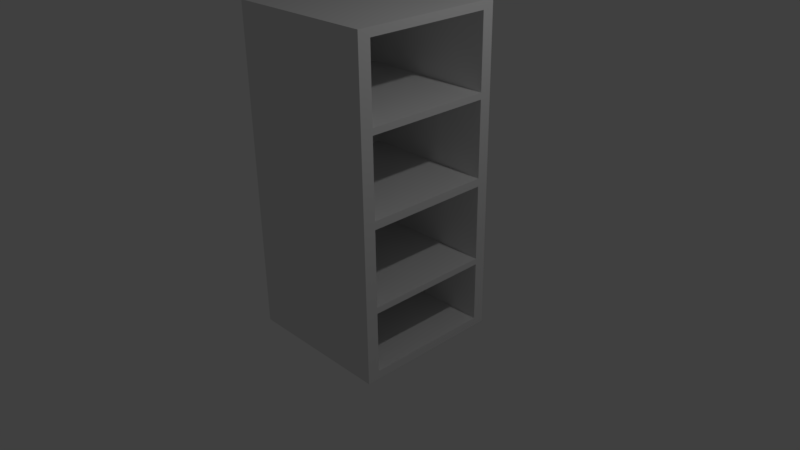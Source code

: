 # Source: Schrank.blend  (saved by Blender 2.77.0; exported with 4.5.12 LTS)
import bpy
from mathutils import Matrix  # noqa: F401  (used for matrix-valued properties, if any)

bpy.ops.wm.read_factory_settings(use_empty=True)
scene = bpy.context.scene
scene.name = 'Scene'

# ---- collections
col_collection_1 = bpy.data.collections.new('Collection 1'); scene.collection.children.link(col_collection_1)

# ---- materials (node trees are filled in below, after node groups)
mat_material = bpy.data.materials.new('Material')
mat_material.alpha_threshold = 0.0
mat_material.use_transparent_shadow = False
mat_material.roughness = 0.5
mat_material.line_color = (0.0, 0.0, 0.0, 1.0)

# ---- material node trees

# ---- world
world_world = bpy.data.worlds.new('World'); scene.world = world_world
world_world.color = (0.05088, 0.05088, 0.05088)
world_world.use_sun_shadow = False
world_world.sun_shadow_jitter_overblur = 0.0
world_world.cycles.sampling_method = 'MANUAL'

# ---- cameras
cam_camera = bpy.data.cameras.new('Camera')
cam_camera.clip_end = 100.0
cam_camera.lens = 35.0
cam_camera.sensor_width = 32.0
cam_camera.sensor_height = 18.0
cam_camera.ortho_scale = 7.314
cam_camera.dof.focus_distance = 0.0
cam_camera.dof.aperture_fstop = 128.0

# ---- lights
light_lamp = bpy.data.lights.new('Lamp', 'POINT')
light_lamp.transmission_factor = 0.0
light_lamp.cutoff_distance = 30.0
light_lamp.energy = 100.0
light_lamp.shadow_buffer_clip_start = 1.001
light_lamp.shadow_soft_size = 0.1
light_lamp.shadow_maximum_resolution = 0.006
light_lamp.use_absolute_resolution = True

# ---- meshes
me_cube = bpy.data.meshes.new('Cube')
me_cube.from_pydata([(-1.0, 1.0, -0.8902), (-1.0, -1.0, -0.8902), (1.0, -1.0, -0.8902), (1.0, 1.0, -0.8902), (-0.8688, -0.8382, -0.001834), (-0.8688, 0.8468, -0.001834), (-0.8688, -0.8382, 1.0), (-0.8688, 0.8468, 1.0), (1.0, 1.0, -1.0), (1.0, -1.0, -1.0), (-1.0, -1.0, -1.0), (-1.0, 1.0, -1.0), (1.0, 1.0, 1.0), (1.0, -1.0, 1.0), (-1.0, -1.0, 1.0), (-1.0, 1.0, 1.0), (1.0, 1.0, 3.252), (1.0, -1.0, 3.252), (-1.0, 1.0, 3.252), (-1.0, -1.0, 3.252), (1.0, -1.0, 1.105), (-1.0, -1.0, 1.105), (1.0, 1.0, 1.105), (-1.0, 1.0, 1.105), (1.0, 1.0, -0.08434), (1.0, -1.0, -0.08434), (-1.0, -1.0, -0.08434), (-1.0, 1.0, -0.08434), (1.0, 1.0, -0.001833), (1.0, -1.0, -0.001833), (-1.0, -1.0, -0.001833), (-1.0, 1.0, -0.001833), (1.0, -1.0, 2.105), (1.0, 1.0, 2.105), (-1.0, -1.0, 2.105), (-1.0, 1.0, 2.105), (1.0, -1.0, 2.19), (1.0, 1.0, 2.19), (-1.0, -1.0, 2.19), (-1.0, 1.0, 2.19), (1.0, -1.0, 3.144), (1.0, 1.0, 3.144), (-1.0, -1.0, 3.144), (-1.0, 1.0, 3.144), (1.0, -0.8382, -1.0), (-1.0, -0.8382, -1.0), (1.0, -0.8382, 1.0), (-1.0, -0.8382, 1.0), (1.0, -0.8382, 3.252), (-1.0, -0.8382, 3.252), (-1.0, -0.8382, 1.105), (1.0, -0.8382, 1.105), (-1.0, -0.8382, -0.08434), (1.0, -0.8382, -0.08434), (-1.0, -0.8382, -0.001833), (1.0, -0.8382, -0.001833), (-1.0, -0.8382, 2.105), (1.0, -0.8382, 2.105), (-1.0, -0.8382, 2.19), (1.0, -0.8382, 2.19), (-1.0, -0.8382, 3.144), (1.0, -0.8382, 3.144), (-1.0, 0.8468, -1.0), (-1.0, 0.8468, 1.0), (-1.0, 0.8468, 3.252), (-1.0, 0.8468, 1.105), (-1.0, 0.8468, -0.08434), (-1.0, 0.8468, -0.001833), (-1.0, 0.8468, 2.105), (-1.0, 0.8468, 2.19), (-1.0, 0.8468, 3.144), (1.0, 0.8468, -1.0), (1.0, 0.8468, 1.0), (1.0, 0.8468, 3.252), (1.0, 0.8468, 1.105), (1.0, 0.8468, -0.08434), (1.0, 0.8468, -0.001833), (1.0, 0.8468, 2.105), (1.0, 0.8468, 2.19), (1.0, 0.8468, 3.144), (-0.9061, 0.8468, 2.19), (-0.9061, -0.8382, 2.19), (-0.9061, 0.8468, 3.144), (-0.9061, -0.8382, 3.144), (-0.8099, 0.8468, 1.105), (-0.8099, -0.8382, 1.105), (-0.8099, 0.8468, 2.105), (-0.8099, -0.8382, 2.105), (1.0, 0.8468, 1.0), (1.0, -0.8382, 1.0), (1.0, 0.8468, -0.001833), (1.0, -0.8382, -0.001833), (1.0, -0.8382, -0.8902), (-1.0, -0.8382, -0.8902), (1.0, 0.8468, -0.8902), (-1.0, 0.8468, -0.8902), (-0.833, 0.8468, -0.08434), (-0.833, -0.8382, -0.08434), (-0.833, -0.8382, -0.8902), (-0.833, 0.8468, -0.8902)], [], [(8, 3, 94, 71), (45, 93, 95, 62), (91, 90, 5, 4), (90, 88, 7, 5), (88, 89, 6, 7), (5, 7, 6, 4), (44, 9, 10, 45), (42, 40, 17, 19), (55, 46, 13, 29), (29, 13, 14, 30), (67, 63, 15, 31), (3, 8, 11, 0), (48, 49, 19, 17), (79, 41, 16, 73), (60, 42, 19, 49), (41, 43, 18, 16), (12, 15, 23, 22), (47, 14, 21, 50), (72, 12, 22, 74), (14, 13, 20, 21), (28, 24, 27, 31), (95, 66, 27, 0), (2, 25, 26, 1), (92, 53, 25, 2), (12, 28, 31, 15), (66, 67, 31, 27), (25, 29, 30, 26), (53, 55, 29, 25), (22, 23, 35, 33), (50, 21, 34, 56), (74, 22, 33, 77), (21, 20, 32, 34), (33, 35, 39, 37), (56, 34, 38, 58), (77, 33, 37, 78), (34, 32, 36, 38), (37, 39, 43, 41), (58, 38, 42, 60), (78, 37, 41, 79), (38, 36, 40, 42), (36, 59, 61, 40), (69, 58, 60, 70), (32, 57, 59, 36), (68, 56, 58, 69), (20, 51, 57, 32), (65, 50, 56, 68), (75, 76, 55, 53), (26, 30, 54, 52), (53, 92, 98, 97), (1, 26, 52, 93), (13, 46, 51, 20), (63, 47, 50, 65), (70, 60, 49, 64), (40, 61, 48, 17), (73, 64, 49, 48), (30, 14, 47, 54), (46, 55, 91, 89), (71, 44, 45, 62), (8, 71, 62, 11), (28, 12, 72, 76), (16, 18, 64, 73), (43, 70, 64, 18), (15, 63, 65, 23), (3, 24, 75, 94), (24, 28, 76, 75), (23, 65, 68, 35), (35, 68, 69, 39), (39, 69, 70, 43), (79, 61, 83, 82), (57, 77, 78, 59), (77, 57, 87, 86), (52, 54, 67, 66), (93, 52, 66, 95), (46, 72, 74, 51), (61, 79, 73, 48), (54, 47, 63, 67), (81, 80, 82, 83), (59, 78, 80, 81), (78, 79, 82, 80), (61, 59, 81, 83), (85, 84, 86, 87), (57, 51, 85, 87), (74, 77, 86, 84), (51, 74, 84, 85), (89, 91, 4, 6), (72, 46, 89, 88), (55, 76, 90, 91), (76, 72, 88, 90), (10, 1, 93, 45), (71, 94, 92, 44), (44, 92, 2, 9), (9, 2, 1, 10), (62, 95, 0, 11), (24, 3, 0, 27), (99, 96, 97, 98), (92, 94, 99, 98), (75, 53, 97, 96), (94, 75, 96, 99)])
me_cube.materials.append(mat_material)
me_cube.use_remesh_preserve_volume = False
me_cube.use_remesh_preserve_attributes = False
me_cube.use_mirror_vertex_groups = False
me_cube.update()

# ---- objects
ob_cube = bpy.data.objects.new('Cube', me_cube)
ob_lamp = bpy.data.objects.new('Lamp', light_lamp)
ob_camera = bpy.data.objects.new('Camera', cam_camera)

# ---- transforms, parenting, visibility, modifiers, constraints
ob_cube.location = (0.0, 0.0, 0.0)
ob_cube.lock_rotations_4d = False
ob_cube.empty_display_type = 'ARROWS'
ob_cube.lineart.crease_threshold = 0.0
ob_lamp.location = (4.076, 1.005, 5.904)
ob_lamp.rotation_euler = (0.6503, 0.05522, 1.866)
ob_lamp.lock_rotations_4d = False
ob_lamp.empty_display_type = 'ARROWS'
ob_lamp.color = (0.0, 0.0, 0.0, 0.0)
ob_lamp.lineart.crease_threshold = 0.0
ob_camera.location = (7.481, -6.508, 5.344)
ob_camera.rotation_euler = (1.109, 0.01082, 0.8149)
ob_camera.lock_rotations_4d = False
ob_camera.empty_display_type = 'ARROWS'
ob_camera.color = (0.0, 0.0, 0.0, 0.0)
ob_camera.display_type = 'WIRE'
ob_camera.lineart.crease_threshold = 0.0

# ---- collection membership
col_collection_1.objects.link(ob_cube)
col_collection_1.objects.link(ob_lamp)
col_collection_1.objects.link(ob_camera)

# ---- scene / render settings (as saved in the file)
scene.camera = ob_camera
scene.frame_start = 1; scene.frame_end = 250; scene.frame_set(1)
scene.render.engine = 'BLENDER_EEVEE_NEXT'
scene.render.resolution_percentage = 50
scene.render.dither_intensity = 0.0
scene.cycles.use_denoising = False
scene.cycles.samples = 128
scene.cycles.sampling_pattern = 'TABULATED_SOBOL'
scene.cycles.light_sampling_threshold = 0.0
scene.cycles.use_adaptive_sampling = False
scene.cycles.use_light_tree = False
scene.cycles.blur_glossy = 0.0
scene.cycles.sample_clamp_indirect = 0.0
scene.view_settings.view_transform = 'Standard'
bpy.context.view_layer.update()
